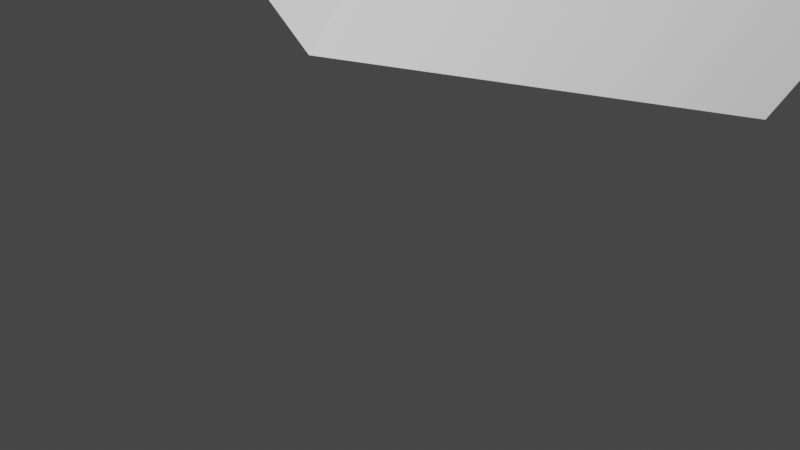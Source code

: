 # Source: demo.blend  (saved by Blender 2.81.16; exported with 4.5.12 LTS)
import bpy
from mathutils import Matrix  # noqa: F401  (used for matrix-valued properties, if any)

bpy.ops.wm.read_factory_settings(use_empty=True)
scene = bpy.context.scene
scene.name = 'Space Warp Demo'

# ---- collections
col_collection = bpy.data.collections.new('Collection'); scene.collection.children.link(col_collection)

# ---- materials (node trees are filled in below, after node groups)
mat_material = bpy.data.materials.new('Material')
mat_material.alpha_threshold = 0.0
mat_material.line_color = (0.0, 0.0, 0.0, 1.0)

# ---- material node trees
mat_material.use_nodes = True; mat_material.node_tree.nodes.clear()
_N = mat_material.node_tree.nodes; _L = mat_material.node_tree.links
n0 = _N.new('ShaderNodeOutputMaterial'); n0.name = 'Material Output'; n0.location = (300, 300)
n1 = _N.new('ShaderNodeBsdfPrincipled'); n1.name = 'Principled BSDF'; n1.location = (10, 300)
n1.distribution = 'GGX'
n1.subsurface_method = 'BURLEY'
n1.inputs[2].default_value = 0.4
n1.inputs[3].default_value = 1.45
n1.inputs[27].default_value = (0.0, 0.0, 0.0, 1.0)
n1.inputs[28].default_value = 1.0
_L.new(n1.outputs[0], n0.inputs[0])
n0.is_active_output = True

# ---- world
world_world = bpy.data.worlds.new('World'); scene.world = world_world
world_world.use_nodes = True; world_world.node_tree.nodes.clear()
_N = world_world.node_tree.nodes; _L = world_world.node_tree.links
n0 = _N.new('ShaderNodeOutputWorld'); n0.name = 'World Output'; n0.location = (300, 300)
n1 = _N.new('ShaderNodeBackground'); n1.name = 'Background'; n1.location = (10, 300)
n1.inputs[0].default_value = (0.05088, 0.05088, 0.05088, 1.0)
_L.new(n1.outputs[0], n0.inputs[0])
n0.is_active_output = True
world_world.color = (0.05088, 0.05088, 0.05088)
world_world.use_sun_shadow = False
world_world.sun_shadow_jitter_overblur = 0.0

# ---- cameras
cam_camera = bpy.data.cameras.new('Camera')

# ---- lights
light_light = bpy.data.lights.new('Light', 'POINT')
light_light.transmission_factor = 0.0
light_light.energy = 1000.0
light_light.shadow_soft_size = 0.1
light_light.shadow_maximum_resolution = 0.006
light_light.use_absolute_resolution = True

# ---- meshes
me_cube = bpy.data.meshes.new('Cube')
me_cube.from_pydata([(1.0, 1.0, 1.0), (1.0, 1.0, -1.0), (1.0, -1.0, 1.0), (1.0, -1.0, -1.0), (-1.0, 1.0, 1.0), (-1.0, 1.0, -1.0), (-1.0, -1.0, 1.0), (-1.0, -1.0, -1.0)], [], [(0, 4, 6, 2), (3, 2, 6, 7), (7, 6, 4, 5), (5, 1, 3, 7), (1, 0, 2, 3), (5, 4, 0, 1)])
_uv = me_cube.uv_layers.new(name='UVMap')
_uv.uv.foreach_set('vector', [0.625, 0.5, 0.875, 0.5, 0.875, 0.75, 0.625, 0.75, 0.375, 0.75, 0.625, 0.75, 0.625, 1.0, 0.375, 1.0, 0.375, 0.0, 0.625, 0.0, 0.625, 0.25, 0.375, 0.25, 0.125, 0.5, 0.375, 0.5, 0.375, 0.75, 0.125, 0.75, 0.375, 0.5, 0.625, 0.5, 0.625, 0.75, 0.375, 0.75, 0.375, 0.25, 0.625, 0.25, 0.625, 0.5, 0.375, 0.5])
me_cube.materials.append(mat_material)
me_cube.use_remesh_preserve_volume = False
me_cube.use_remesh_preserve_attributes = False
me_cube.use_mirror_vertex_groups = False
me_cube.update()

# ---- objects
ob_cube = bpy.data.objects.new('Cube', me_cube)
ob_light = bpy.data.objects.new('Light', light_light)
ob_camera = bpy.data.objects.new('Camera', cam_camera)

# ---- transforms, parenting, visibility, modifiers, constraints
ob_cube.location = (0.0, 0.0, 0.0)
ob_cube.scale = (0.4, 0.4, 0.4)
ob_cube.lock_rotations_4d = False
ob_cube.empty_display_type = 'ARROWS'
ob_cube.lineart.crease_threshold = 0.0
ob_light.location = (3.457, -0.5191, 3.347)
ob_light.rotation_euler = (0.6503, 0.05522, 3.505)
ob_light.lock_rotations_4d = False
ob_light.empty_display_type = 'ARROWS'
ob_light.color = (0.0, 0.0, 0.0, 0.0)
ob_light.lineart.crease_threshold = 0.0
ob_camera.location = (1.0, 0.0, 1.0)
ob_camera.rotation_mode = 'QUATERNION'
ob_camera.rotation_quaternion = (0.8536, -0.1464, 0.3536, 0.3536)
ob_camera.lineart.crease_threshold = 0.0

# ---- collection membership
col_collection.objects.link(ob_cube)
col_collection.objects.link(ob_light)
col_collection.objects.link(ob_camera)

# ---- scene / render settings (as saved in the file)
scene.camera = ob_camera
scene.frame_start = 1; scene.frame_end = 24; scene.frame_set(0)
scene.render.engine = 'BLENDER_EEVEE_NEXT'
scene.render.image_settings.file_format = 'FFMPEG'
scene.render.image_settings.color_mode = 'RGB'
scene.cycles.use_denoising = False
scene.cycles.samples = 128
scene.cycles.sampling_pattern = 'TABULATED_SOBOL'
scene.cycles.use_adaptive_sampling = False
scene.cycles.use_light_tree = False
scene.view_settings.view_transform = 'Filmic'
bpy.context.view_layer.update()

